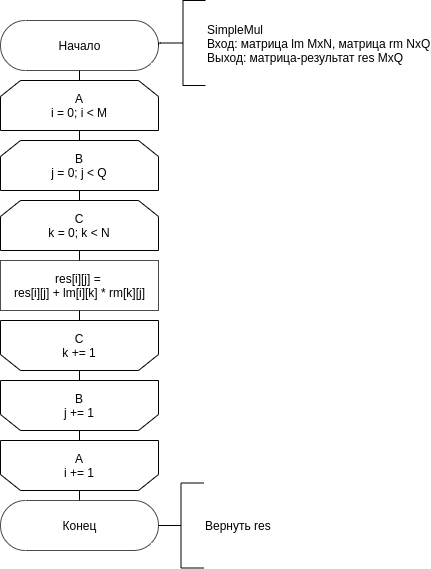

The diagram above was exported from draw.io. Its source (the exported page's mxGraphModel, read from the mxfile embedded in the PNG):
<mxGraphModel dx="1038" dy="536" grid="1" gridSize="10" guides="1" tooltips="1" connect="1" arrows="1" fold="1" page="1" pageScale="1" pageWidth="850" pageHeight="1100" math="0" shadow="0">
  <root>
    <mxCell id="0" />
    <mxCell id="1" parent="0" />
    <mxCell id="tcmljrZswsh_6YLFoMQO-2" style="edgeStyle=orthogonalEdgeStyle;rounded=0;orthogonalLoop=1;jettySize=auto;html=1;exitX=0.5;exitY=1;exitDx=0;exitDy=0;entryX=0.5;entryY=0;entryDx=0;entryDy=0;endArrow=none;endFill=0;" parent="1" source="ZiMlIbm02aNAUfNFqmN5-29" target="ZiMlIbm02aNAUfNFqmN5-30" edge="1">
      <mxGeometry relative="1" as="geometry" />
    </mxCell>
    <mxCell id="5QcBBg0kPxKfpvhSVtTi-2" style="edgeStyle=orthogonalEdgeStyle;rounded=0;orthogonalLoop=1;jettySize=auto;html=1;exitX=0.5;exitY=0;exitDx=0;exitDy=0;entryX=0.5;entryY=0.5;entryDx=0;entryDy=25;entryPerimeter=0;endArrow=none;endFill=0;" parent="1" source="ZiMlIbm02aNAUfNFqmN5-29" target="ZiMlIbm02aNAUfNFqmN5-37" edge="1">
      <mxGeometry relative="1" as="geometry" />
    </mxCell>
    <mxCell id="ZiMlIbm02aNAUfNFqmN5-29" value="A&lt;br&gt;i = 0; i &amp;lt; M" style="shape=loopLimit;whiteSpace=wrap;html=1;" parent="1" vertex="1">
      <mxGeometry x="310" y="190" width="158" height="50" as="geometry" />
    </mxCell>
    <mxCell id="RiMWf6Qf4oWDzIoHP65c-6" style="edgeStyle=orthogonalEdgeStyle;rounded=0;orthogonalLoop=1;jettySize=auto;html=1;exitX=0.5;exitY=1;exitDx=0;exitDy=0;entryX=0.5;entryY=0;entryDx=0;entryDy=0;endArrow=none;endFill=0;" parent="1" source="ZiMlIbm02aNAUfNFqmN5-30" target="RiMWf6Qf4oWDzIoHP65c-2" edge="1">
      <mxGeometry relative="1" as="geometry" />
    </mxCell>
    <mxCell id="ZiMlIbm02aNAUfNFqmN5-30" value="B&lt;br&gt;j = 0; j&amp;nbsp;&amp;lt; Q" style="shape=loopLimit;whiteSpace=wrap;html=1;" parent="1" vertex="1">
      <mxGeometry x="310" y="250" width="158" height="50" as="geometry" />
    </mxCell>
    <mxCell id="RiMWf6Qf4oWDzIoHP65c-4" style="edgeStyle=orthogonalEdgeStyle;rounded=0;orthogonalLoop=1;jettySize=auto;html=1;exitX=0.5;exitY=1;exitDx=0;exitDy=0;entryX=0.5;entryY=1;entryDx=0;entryDy=0;endArrow=none;endFill=0;" parent="1" source="ZiMlIbm02aNAUfNFqmN5-31" target="RiMWf6Qf4oWDzIoHP65c-3" edge="1">
      <mxGeometry relative="1" as="geometry" />
    </mxCell>
    <mxCell id="ZiMlIbm02aNAUfNFqmN5-31" value="res[i][j] = &lt;br&gt;res[i][j] + lm[i][k] * rm[k][j]" style="html=1;dashed=0;whitespace=wrap;sketch=0;strokeWidth=1;fillColor=#ffffff;gradientColor=none;opacity=70;" parent="1" vertex="1">
      <mxGeometry x="310" y="370" width="158" height="50" as="geometry" />
    </mxCell>
    <mxCell id="tcmljrZswsh_6YLFoMQO-5" style="edgeStyle=orthogonalEdgeStyle;rounded=0;orthogonalLoop=1;jettySize=auto;html=1;exitX=0.5;exitY=0;exitDx=0;exitDy=0;entryX=0.5;entryY=1;entryDx=0;entryDy=0;endArrow=none;endFill=0;" parent="1" source="ZiMlIbm02aNAUfNFqmN5-32" target="ZiMlIbm02aNAUfNFqmN5-33" edge="1">
      <mxGeometry relative="1" as="geometry" />
    </mxCell>
    <mxCell id="ZiMlIbm02aNAUfNFqmN5-32" value="B&lt;br&gt;j += 1" style="shape=loopLimit;whiteSpace=wrap;html=1;direction=west;" parent="1" vertex="1">
      <mxGeometry x="310" y="490" width="158" height="50" as="geometry" />
    </mxCell>
    <mxCell id="ZiMlIbm02aNAUfNFqmN5-33" value="A&lt;br&gt;i += 1" style="shape=loopLimit;whiteSpace=wrap;html=1;direction=west;" parent="1" vertex="1">
      <mxGeometry x="310" y="550" width="158" height="50" as="geometry" />
    </mxCell>
    <mxCell id="5QcBBg0kPxKfpvhSVtTi-3" style="edgeStyle=orthogonalEdgeStyle;rounded=0;orthogonalLoop=1;jettySize=auto;html=1;exitX=0.5;exitY=0.5;exitDx=0;exitDy=-25;exitPerimeter=0;entryX=0.5;entryY=0;entryDx=0;entryDy=0;endArrow=none;endFill=0;" parent="1" source="ZiMlIbm02aNAUfNFqmN5-34" target="ZiMlIbm02aNAUfNFqmN5-33" edge="1">
      <mxGeometry relative="1" as="geometry" />
    </mxCell>
    <mxCell id="ZiMlIbm02aNAUfNFqmN5-34" value="Конец" style="html=1;dashed=0;whitespace=wrap;shape=mxgraph.dfd.start;sketch=0;strokeWidth=1;fillColor=#ffffff;gradientColor=none;opacity=70;" parent="1" vertex="1">
      <mxGeometry x="310" y="610" width="158" height="50" as="geometry" />
    </mxCell>
    <mxCell id="ZiMlIbm02aNAUfNFqmN5-37" value="Начало" style="html=1;dashed=0;whitespace=wrap;shape=mxgraph.dfd.start;sketch=0;strokeWidth=1;fillColor=#ffffff;gradientColor=none;opacity=70;" parent="1" vertex="1">
      <mxGeometry x="310" y="130" width="158" height="50" as="geometry" />
    </mxCell>
    <mxCell id="tcmljrZswsh_6YLFoMQO-8" style="edgeStyle=orthogonalEdgeStyle;rounded=0;orthogonalLoop=1;jettySize=auto;html=1;exitX=0;exitY=0.5;exitDx=0;exitDy=0;exitPerimeter=0;entryX=1;entryY=0.5;entryDx=0;entryDy=0;entryPerimeter=0;endArrow=none;endFill=0;" parent="1" source="tcmljrZswsh_6YLFoMQO-7" target="ZiMlIbm02aNAUfNFqmN5-37" edge="1">
      <mxGeometry relative="1" as="geometry" />
    </mxCell>
    <mxCell id="tcmljrZswsh_6YLFoMQO-7" value="SimpleMul&lt;br&gt;Вход: матрица lm MxN, матрица rm NxQ&lt;br&gt;Выход: матрица-результат res MxQ&amp;nbsp;&lt;br&gt;" style="strokeWidth=1;html=1;shape=mxgraph.flowchart.annotation_2;align=left;labelPosition=right;pointerEvents=1;" parent="1" vertex="1">
      <mxGeometry x="470" y="110" width="45" height="85" as="geometry" />
    </mxCell>
    <mxCell id="tcmljrZswsh_6YLFoMQO-11" value="Вернуть res" style="strokeWidth=1;html=1;shape=mxgraph.flowchart.annotation_2;align=left;labelPosition=right;pointerEvents=1;" parent="1" vertex="1">
      <mxGeometry x="468" y="592.5" width="45" height="85" as="geometry" />
    </mxCell>
    <mxCell id="RiMWf6Qf4oWDzIoHP65c-5" style="edgeStyle=orthogonalEdgeStyle;rounded=0;orthogonalLoop=1;jettySize=auto;html=1;exitX=0.5;exitY=1;exitDx=0;exitDy=0;entryX=0.5;entryY=0;entryDx=0;entryDy=0;endArrow=none;endFill=0;" parent="1" source="RiMWf6Qf4oWDzIoHP65c-2" target="ZiMlIbm02aNAUfNFqmN5-31" edge="1">
      <mxGeometry relative="1" as="geometry" />
    </mxCell>
    <mxCell id="RiMWf6Qf4oWDzIoHP65c-2" value="C&lt;br&gt;k = 0; k &amp;lt; N" style="shape=loopLimit;whiteSpace=wrap;html=1;" parent="1" vertex="1">
      <mxGeometry x="310" y="310" width="158" height="50" as="geometry" />
    </mxCell>
    <mxCell id="RiMWf6Qf4oWDzIoHP65c-7" style="edgeStyle=orthogonalEdgeStyle;rounded=0;orthogonalLoop=1;jettySize=auto;html=1;exitX=0.5;exitY=0;exitDx=0;exitDy=0;entryX=0.5;entryY=1;entryDx=0;entryDy=0;endArrow=none;endFill=0;" parent="1" source="RiMWf6Qf4oWDzIoHP65c-3" target="ZiMlIbm02aNAUfNFqmN5-32" edge="1">
      <mxGeometry relative="1" as="geometry" />
    </mxCell>
    <mxCell id="RiMWf6Qf4oWDzIoHP65c-3" value="C&lt;br&gt;k += 1" style="shape=loopLimit;whiteSpace=wrap;html=1;direction=west;" parent="1" vertex="1">
      <mxGeometry x="310" y="430" width="158" height="50" as="geometry" />
    </mxCell>
  </root>
</mxGraphModel>